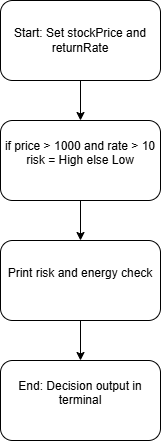

The diagram above was exported from draw.io. Its source (the exported page's mxGraphModel, read from the mxfile embedded in the PNG):
<mxGraphModel dx="872" dy="499" grid="1" gridSize="10" guides="1" tooltips="1" connect="1" arrows="1" fold="1" page="1" pageScale="1" pageWidth="827" pageHeight="1169" math="0" shadow="0">
  <root>
    <mxCell id="0" />
    <mxCell id="1" parent="0" />
    <mxCell id="RLZhv3SFtzQerGjVbAwG-5" edge="1" parent="1" source="RLZhv3SFtzQerGjVbAwG-1" style="edgeStyle=orthogonalEdgeStyle;rounded=0;orthogonalLoop=1;jettySize=auto;html=1;exitX=0.5;exitY=1;exitDx=0;exitDy=0;entryX=0.5;entryY=0;entryDx=0;entryDy=0;" target="RLZhv3SFtzQerGjVbAwG-2">
      <mxGeometry relative="1" as="geometry" />
    </mxCell>
    <mxCell id="RLZhv3SFtzQerGjVbAwG-1" parent="1" style="rounded=1;whiteSpace=wrap;html=1;" value="Start: Set stockPrice and returnRate" vertex="1">
      <mxGeometry height="80" width="160" x="280" as="geometry" />
    </mxCell>
    <mxCell id="RLZhv3SFtzQerGjVbAwG-6" edge="1" parent="1" source="RLZhv3SFtzQerGjVbAwG-2" style="edgeStyle=orthogonalEdgeStyle;rounded=0;orthogonalLoop=1;jettySize=auto;html=1;exitX=0.5;exitY=1;exitDx=0;exitDy=0;entryX=0.5;entryY=0;entryDx=0;entryDy=0;" target="RLZhv3SFtzQerGjVbAwG-3">
      <mxGeometry relative="1" as="geometry" />
    </mxCell>
    <mxCell id="RLZhv3SFtzQerGjVbAwG-2" parent="1" style="rounded=1;whiteSpace=wrap;html=1;" value="&#10;if price &amp;gt; 1000 and rate &amp;gt; 10 risk = High else Low&#10;&#10;" vertex="1">
      <mxGeometry height="80" width="160" x="280" y="120" as="geometry" />
    </mxCell>
    <mxCell id="RLZhv3SFtzQerGjVbAwG-7" edge="1" parent="1" source="RLZhv3SFtzQerGjVbAwG-3" style="edgeStyle=orthogonalEdgeStyle;rounded=0;orthogonalLoop=1;jettySize=auto;html=1;exitX=0.5;exitY=1;exitDx=0;exitDy=0;entryX=0.5;entryY=0;entryDx=0;entryDy=0;" target="RLZhv3SFtzQerGjVbAwG-4">
      <mxGeometry relative="1" as="geometry" />
    </mxCell>
    <mxCell id="RLZhv3SFtzQerGjVbAwG-3" parent="1" style="rounded=1;whiteSpace=wrap;html=1;" value="&#10;Print risk and energy check&#10;&#10;" vertex="1">
      <mxGeometry height="80" width="160" x="280" y="240" as="geometry" />
    </mxCell>
    <mxCell id="RLZhv3SFtzQerGjVbAwG-4" parent="1" style="rounded=1;whiteSpace=wrap;html=1;" value="&#10;End: Decision output in terminal&#10;&#10;" vertex="1">
      <mxGeometry height="80" width="160" x="280" y="360" as="geometry" />
    </mxCell>
  </root>
</mxGraphModel>